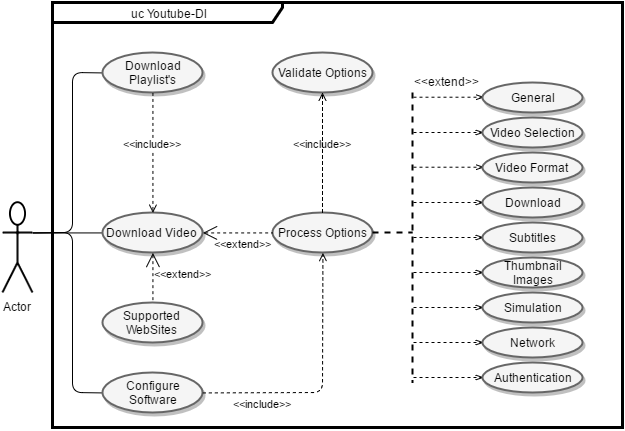

The diagram above was exported from draw.io. Its source (the exported page's mxGraphModel, read from the mxfile embedded in the PNG):
<mxGraphModel dx="1251" dy="661" grid="1" gridSize="10" guides="1" tooltips="1" connect="1" arrows="1" fold="1" page="1" pageScale="1" pageWidth="850" pageHeight="1100" background="#ffffff" math="0" shadow="0">
  <root>
    <mxCell id="0" />
    <mxCell id="1" parent="0" />
    <mxCell id="16" style="edgeStyle=none;rounded=1;html=1;exitX=1;exitY=0.3333333333333333;exitPerimeter=0;entryX=0;entryY=0.5;shadow=0;labelBackgroundColor=none;endArrow=none;endFill=0;jettySize=auto;orthogonalLoop=1;strokeColor=#000000;strokeWidth=1;fontColor=#000000;" edge="1" parent="1" source="2" target="4">
      <mxGeometry relative="1" as="geometry" />
    </mxCell>
    <mxCell id="17" style="edgeStyle=none;rounded=1;html=1;exitX=1;exitY=0.3333333333333333;exitPerimeter=0;entryX=0;entryY=0.5;shadow=0;labelBackgroundColor=none;endArrow=none;endFill=0;jettySize=auto;orthogonalLoop=1;strokeColor=#000000;strokeWidth=1;fontColor=#000000;" edge="1" parent="1" source="2" target="3">
      <mxGeometry relative="1" as="geometry">
        <Array as="points">
          <mxPoint x="150" y="340" />
          <mxPoint x="150" y="180" />
        </Array>
      </mxGeometry>
    </mxCell>
    <mxCell id="18" style="edgeStyle=none;rounded=1;html=1;exitX=1;exitY=0.3333333333333333;exitPerimeter=0;entryX=0;entryY=0.5;shadow=0;labelBackgroundColor=none;endArrow=none;endFill=0;jettySize=auto;orthogonalLoop=1;strokeColor=#000000;strokeWidth=1;fontColor=#000000;" edge="1" parent="1" source="2" target="5">
      <mxGeometry relative="1" as="geometry">
        <Array as="points">
          <mxPoint x="150" y="340" />
          <mxPoint x="150" y="500" />
        </Array>
      </mxGeometry>
    </mxCell>
    <mxCell id="2" value="Actor" style="shape=umlActor;verticalLabelPosition=bottom;labelBackgroundColor=#ffffff;verticalAlign=top;html=1;shadow=0;strokeWidth=2;fillColor=#FFFFFF;gradientColor=none;fontColor=#000000;" vertex="1" parent="1">
      <mxGeometry x="80" y="310" width="30" height="90" as="geometry" />
    </mxCell>
    <mxCell id="3" value="Download&lt;div&gt;Playlist's&lt;/div&gt;" style="ellipse;whiteSpace=wrap;html=1;shadow=1;strokeWidth=2;fillColor=#f5f5f5;fontColor=#000000;strokeColor=#666666;" vertex="1" parent="1">
      <mxGeometry x="180" y="160" width="100" height="40" as="geometry" />
    </mxCell>
    <mxCell id="4" value="Download Video" style="ellipse;whiteSpace=wrap;html=1;shadow=1;strokeWidth=2;fillColor=#f5f5f5;fontColor=#000000;strokeColor=#666666;" vertex="1" parent="1">
      <mxGeometry x="180" y="320" width="100" height="40" as="geometry" />
    </mxCell>
    <mxCell id="5" value="Configure&lt;div&gt;Software&lt;/div&gt;" style="ellipse;whiteSpace=wrap;html=1;shadow=1;strokeWidth=2;fillColor=#f5f5f5;fontColor=#000000;strokeColor=#666666;" vertex="1" parent="1">
      <mxGeometry x="180" y="480" width="100" height="40" as="geometry" />
    </mxCell>
    <mxCell id="35" style="edgeStyle=none;rounded=1;html=1;exitX=0;exitY=0.5;shadow=0;labelBackgroundColor=#ffffff;endArrow=openThin;endFill=0;jettySize=auto;orthogonalLoop=1;strokeColor=#000000;strokeWidth=1;fontColor=#000000;dashed=1;flipH=1;" edge="1" parent="1" source="6" target="33">
      <mxGeometry relative="1" as="geometry" />
    </mxCell>
    <mxCell id="6" value="General" style="ellipse;whiteSpace=wrap;html=1;shadow=1;strokeWidth=2;fillColor=#f5f5f5;fontColor=#000000;strokeColor=#666666;" vertex="1" parent="1">
      <mxGeometry x="560" y="190" width="100" height="30" as="geometry" />
    </mxCell>
    <mxCell id="36" value="" style="edgeStyle=none;rounded=1;html=1;shadow=0;labelBackgroundColor=#ffffff;endArrow=openThin;endFill=0;jettySize=auto;orthogonalLoop=1;strokeColor=#000000;strokeWidth=1;fontColor=#000000;dashed=1;flipH=1;" edge="1" parent="1" source="7" target="33">
      <mxGeometry relative="1" as="geometry" />
    </mxCell>
    <mxCell id="7" value="Video Selection" style="ellipse;whiteSpace=wrap;html=1;shadow=1;strokeWidth=2;fillColor=#f5f5f5;fontColor=#000000;strokeColor=#666666;" vertex="1" parent="1">
      <mxGeometry x="560" y="225" width="100" height="30" as="geometry" />
    </mxCell>
    <mxCell id="37" style="edgeStyle=none;rounded=1;html=1;exitX=0;exitY=0.5;shadow=0;labelBackgroundColor=#ffffff;endArrow=openThin;endFill=0;jettySize=auto;orthogonalLoop=1;strokeColor=#000000;strokeWidth=1;fontColor=#000000;dashed=1;flipH=1;" edge="1" parent="1" source="8" target="33">
      <mxGeometry relative="1" as="geometry" />
    </mxCell>
    <mxCell id="8" value="Video Format" style="ellipse;whiteSpace=wrap;html=1;shadow=1;strokeWidth=2;fillColor=#f5f5f5;fontColor=#000000;strokeColor=#666666;" vertex="1" parent="1">
      <mxGeometry x="560" y="260" width="100" height="30" as="geometry" />
    </mxCell>
    <mxCell id="38" value="" style="edgeStyle=none;rounded=1;html=1;shadow=0;labelBackgroundColor=#ffffff;endArrow=openThin;endFill=0;jettySize=auto;orthogonalLoop=1;strokeColor=#000000;strokeWidth=1;fontColor=#000000;dashed=1;flipH=1;" edge="1" parent="1" source="9" target="33">
      <mxGeometry relative="1" as="geometry" />
    </mxCell>
    <mxCell id="9" value="Download" style="ellipse;whiteSpace=wrap;html=1;shadow=1;strokeWidth=2;fillColor=#f5f5f5;fontColor=#000000;strokeColor=#666666;" vertex="1" parent="1">
      <mxGeometry x="560" y="295" width="100" height="30" as="geometry" />
    </mxCell>
    <mxCell id="39" value="" style="edgeStyle=none;rounded=1;html=1;shadow=0;labelBackgroundColor=#ffffff;endArrow=openThin;endFill=0;jettySize=auto;orthogonalLoop=1;strokeColor=#000000;strokeWidth=1;fontColor=#000000;dashed=1;flipH=1;" edge="1" parent="1" source="10" target="33">
      <mxGeometry relative="1" as="geometry" />
    </mxCell>
    <mxCell id="10" value="Subtitles" style="ellipse;whiteSpace=wrap;html=1;shadow=1;strokeWidth=2;fillColor=#f5f5f5;fontColor=#000000;strokeColor=#666666;" vertex="1" parent="1">
      <mxGeometry x="560" y="330" width="100" height="30" as="geometry" />
    </mxCell>
    <mxCell id="40" value="" style="edgeStyle=none;rounded=1;html=1;shadow=0;labelBackgroundColor=#ffffff;endArrow=openThin;endFill=0;jettySize=auto;orthogonalLoop=1;strokeColor=#000000;strokeWidth=1;fontColor=#000000;dashed=1;flipH=1;" edge="1" parent="1" source="11" target="33">
      <mxGeometry relative="1" as="geometry" />
    </mxCell>
    <mxCell id="11" value="Thumbnail&lt;div&gt;Images&lt;/div&gt;" style="ellipse;whiteSpace=wrap;html=1;shadow=1;strokeWidth=2;fillColor=#f5f5f5;fontColor=#000000;strokeColor=#666666;" vertex="1" parent="1">
      <mxGeometry x="560" y="365" width="100" height="30" as="geometry" />
    </mxCell>
    <mxCell id="41" value="" style="edgeStyle=none;rounded=1;html=1;shadow=0;labelBackgroundColor=#ffffff;endArrow=openThin;endFill=0;jettySize=auto;orthogonalLoop=1;strokeColor=#000000;strokeWidth=1;fontColor=#000000;dashed=1;flipH=1;" edge="1" parent="1" source="12" target="33">
      <mxGeometry relative="1" as="geometry" />
    </mxCell>
    <mxCell id="12" value="Simulation" style="ellipse;whiteSpace=wrap;html=1;shadow=1;strokeWidth=2;fillColor=#f5f5f5;fontColor=#000000;strokeColor=#666666;" vertex="1" parent="1">
      <mxGeometry x="560" y="400" width="100" height="30" as="geometry" />
    </mxCell>
    <mxCell id="42" value="" style="edgeStyle=none;rounded=1;html=1;shadow=0;labelBackgroundColor=#ffffff;endArrow=openThin;endFill=0;jettySize=auto;orthogonalLoop=1;strokeColor=#000000;strokeWidth=1;fontColor=#000000;dashed=1;flipH=1;" edge="1" parent="1" source="13" target="33">
      <mxGeometry relative="1" as="geometry" />
    </mxCell>
    <mxCell id="13" value="Network" style="ellipse;whiteSpace=wrap;html=1;shadow=1;strokeWidth=2;fillColor=#f5f5f5;fontColor=#000000;strokeColor=#666666;" vertex="1" parent="1">
      <mxGeometry x="560" y="435" width="100" height="30" as="geometry" />
    </mxCell>
    <mxCell id="45" value="" style="edgeStyle=none;rounded=1;html=1;shadow=0;labelBackgroundColor=#ffffff;endArrow=openThin;endFill=0;jettySize=auto;orthogonalLoop=1;strokeColor=#000000;strokeWidth=1;fontColor=#000000;dashed=1;flipH=1;" edge="1" parent="1" source="14" target="33">
      <mxGeometry relative="1" as="geometry" />
    </mxCell>
    <mxCell id="14" value="Authentication" style="ellipse;whiteSpace=wrap;html=1;shadow=1;strokeWidth=2;fillColor=#f5f5f5;fontColor=#000000;strokeColor=#666666;" vertex="1" parent="1">
      <mxGeometry x="560" y="470" width="100" height="30" as="geometry" />
    </mxCell>
    <mxCell id="20" value="Process Options" style="ellipse;whiteSpace=wrap;html=1;shadow=1;strokeWidth=2;fillColor=#f5f5f5;fontColor=#000000;strokeColor=#666666;" vertex="1" parent="1">
      <mxGeometry x="350" y="320" width="100" height="40" as="geometry" />
    </mxCell>
    <mxCell id="21" value="Supported WebSites" style="ellipse;whiteSpace=wrap;html=1;shadow=1;strokeWidth=2;fillColor=#f5f5f5;fontColor=#000000;strokeColor=#666666;" vertex="1" parent="1">
      <mxGeometry x="180" y="410" width="100" height="40" as="geometry" />
    </mxCell>
    <mxCell id="22" value="&amp;lt;&amp;lt;include&amp;gt;&amp;gt;" style="edgeStyle=none;html=1;endArrow=open;verticalAlign=bottom;dashed=1;labelBackgroundColor=#ffffff;shadow=0;strokeColor=#000000;strokeWidth=1;fontColor=#000000;exitX=0.5;exitY=1;entryX=0.5;entryY=0;labelBorderColor=none;" edge="1" parent="1" source="3" target="4">
      <mxGeometry width="160" relative="1" as="geometry">
        <mxPoint x="10" y="170" as="sourcePoint" />
        <mxPoint x="170" y="170" as="targetPoint" />
      </mxGeometry>
    </mxCell>
    <mxCell id="24" value="&amp;lt;&amp;lt;extend&amp;gt;&amp;gt;" style="edgeStyle=none;html=1;startArrow=open;endArrow=none;startSize=12;verticalAlign=bottom;dashed=1;labelBackgroundColor=#ffffff;shadow=0;strokeColor=#000000;strokeWidth=1;fontColor=#000000;entryX=0.5;entryY=0;exitX=0.5;exitY=1;" edge="1" parent="1" source="4" target="21">
      <mxGeometry x="0.1958" y="30" width="160" relative="1" as="geometry">
        <mxPoint x="290" y="310" as="sourcePoint" />
        <mxPoint x="170" y="110" as="targetPoint" />
        <Array as="points" />
        <mxPoint as="offset" />
      </mxGeometry>
    </mxCell>
    <mxCell id="25" value="&amp;lt;&amp;lt;extend&amp;gt;&amp;gt;" style="edgeStyle=none;html=1;startArrow=open;endArrow=none;startSize=12;verticalAlign=bottom;dashed=1;labelBackgroundColor=none;shadow=0;strokeColor=#000000;strokeWidth=1;fontColor=#000000;exitX=1;exitY=0.5;entryX=0;entryY=0.5;" edge="1" parent="1" source="4" target="20">
      <mxGeometry x="0.1446" y="-20" width="160" relative="1" as="geometry">
        <mxPoint x="30" y="150" as="sourcePoint" />
        <mxPoint x="330" y="290" as="targetPoint" />
        <mxPoint as="offset" />
      </mxGeometry>
    </mxCell>
    <mxCell id="26" value="Validate Options" style="ellipse;whiteSpace=wrap;html=1;shadow=1;strokeWidth=2;fillColor=#f5f5f5;fontColor=#000000;strokeColor=#666666;" vertex="1" parent="1">
      <mxGeometry x="350" y="160" width="100" height="40" as="geometry" />
    </mxCell>
    <mxCell id="27" value="&amp;lt;&amp;lt;include&amp;gt;&amp;gt;" style="edgeStyle=none;html=1;endArrow=open;verticalAlign=bottom;dashed=1;labelBackgroundColor=none;shadow=0;strokeColor=#000000;strokeWidth=1;fontColor=#000000;" edge="1" parent="1" target="26">
      <mxGeometry width="160" relative="1" as="geometry">
        <mxPoint x="400" y="320" as="sourcePoint" />
        <mxPoint x="280" y="300" as="targetPoint" />
        <Array as="points">
          <mxPoint x="400" y="245" />
        </Array>
      </mxGeometry>
    </mxCell>
    <mxCell id="28" value="&amp;lt;&amp;lt;include&amp;gt;&amp;gt;" style="edgeStyle=none;html=1;endArrow=open;verticalAlign=bottom;dashed=1;labelBackgroundColor=none;shadow=0;strokeColor=#000000;strokeWidth=1;fontColor=#000000;exitX=1;exitY=0.5;entryX=0.5;entryY=1;" edge="1" parent="1" source="5" target="20">
      <mxGeometry x="-0.5391" y="-20" width="160" relative="1" as="geometry">
        <mxPoint x="120" y="220" as="sourcePoint" />
        <mxPoint x="280" y="220" as="targetPoint" />
        <Array as="points">
          <mxPoint x="400" y="500" />
        </Array>
        <mxPoint as="offset" />
      </mxGeometry>
    </mxCell>
    <mxCell id="32" value="&lt;div&gt;&lt;br&gt;&lt;/div&gt;" style="line;strokeWidth=2;html=1;perimeter=backbonePerimeter;points=[];outlineConnect=0;shadow=0;fillColor=#FFFFFF;gradientColor=none;fontColor=#000000;dashed=1;" vertex="1" parent="1">
      <mxGeometry x="450" y="335" width="40" height="10" as="geometry" />
    </mxCell>
    <mxCell id="33" value="" style="line;strokeWidth=2;direction=south;html=1;perimeter=backbonePerimeter;points=[];outlineConnect=0;shadow=0;fillColor=none;gradientColor=none;fontColor=#000000;labelBackgroundColor=none;strokeColor=#000000;dashed=1;" vertex="1" parent="1">
      <mxGeometry x="480" y="200" width="20" height="290" as="geometry" />
    </mxCell>
    <mxCell id="53" value="&amp;lt;&amp;lt;extend&amp;gt;&amp;gt;" style="text;html=1;resizable=0;points=[];autosize=1;align=left;verticalAlign=top;spacingTop=-4;fontColor=#000000;" vertex="1" parent="1">
      <mxGeometry x="490" y="180" width="80" height="20" as="geometry" />
    </mxCell>
    <mxCell id="54" value="uc Youtube-Dl" style="shape=umlFrame;whiteSpace=wrap;html=1;shadow=0;labelBackgroundColor=none;strokeColor=#000000;strokeWidth=3;fillColor=none;gradientColor=none;fontColor=#000000;width=230;height=20;" vertex="1" parent="1">
      <mxGeometry x="130" y="110" width="570" height="425" as="geometry" />
    </mxCell>
  </root>
</mxGraphModel>